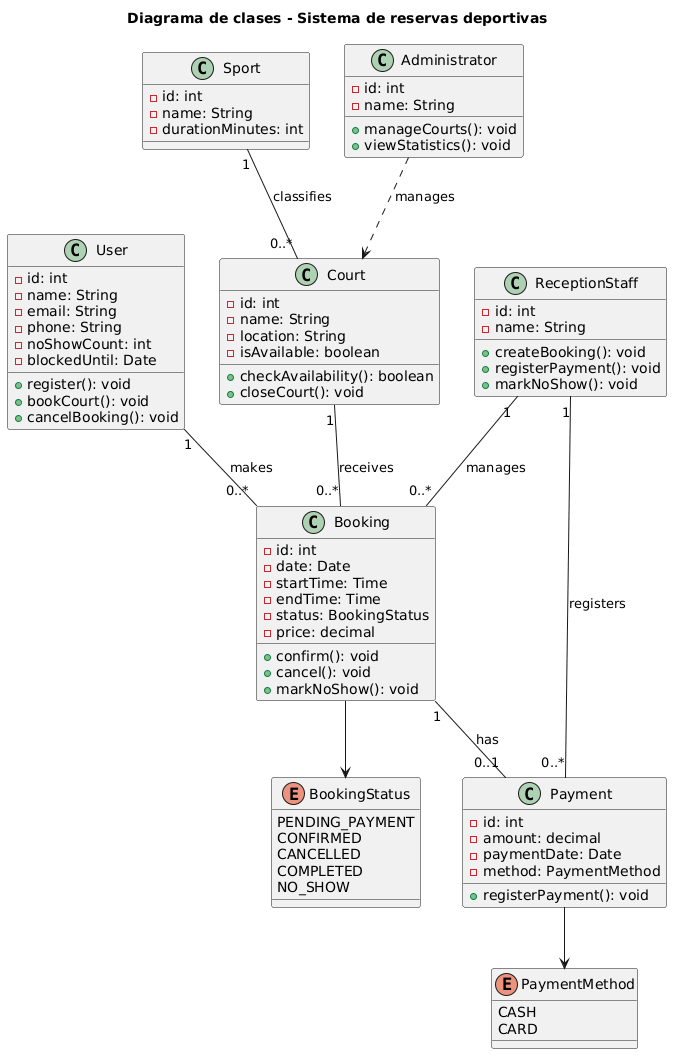

The diagram above was rendered by PlantUML. Its source (embedded in the PNG):
@startuml
title Diagrama de clases - Sistema de reservas deportivas

class User {
  - id: int
  - name: String
  - email: String
  - phone: String
  - noShowCount: int
  - blockedUntil: Date
  + register(): void
  + bookCourt(): void
  + cancelBooking(): void
}

class Court {
  - id: int
  - name: String
  - location: String
  - isAvailable: boolean
  + checkAvailability(): boolean
  + closeCourt(): void
}

class Sport {
  - id: int
  - name: String
  - durationMinutes: int
}

class Booking {
  - id: int
  - date: Date
  - startTime: Time
  - endTime: Time
  - status: BookingStatus
  - price: decimal
  + confirm(): void
  + cancel(): void
  + markNoShow(): void
}

class Payment {
  - id: int
  - amount: decimal
  - paymentDate: Date
  - method: PaymentMethod
  + registerPayment(): void
}

class ReceptionStaff {
  - id: int
  - name: String
  + createBooking(): void
  + registerPayment(): void
  + markNoShow(): void
}

class Administrator {
  - id: int
  - name: String
  + manageCourts(): void
  + viewStatistics(): void
}

enum BookingStatus {
  PENDING_PAYMENT
  CONFIRMED
  CANCELLED
  COMPLETED
  NO_SHOW
}

enum PaymentMethod {
  CASH
  CARD
}

User "1" -- "0..*" Booking : makes
Court "1" -- "0..*" Booking : receives
Sport "1" -- "0..*" Court : classifies
Booking "1" -- "0..1" Payment : has
ReceptionStaff "1" -- "0..*" Payment : registers
ReceptionStaff "1" -- "0..*" Booking : manages

Booking --> BookingStatus
Payment --> PaymentMethod

Administrator ..> Court : manages
@enduml